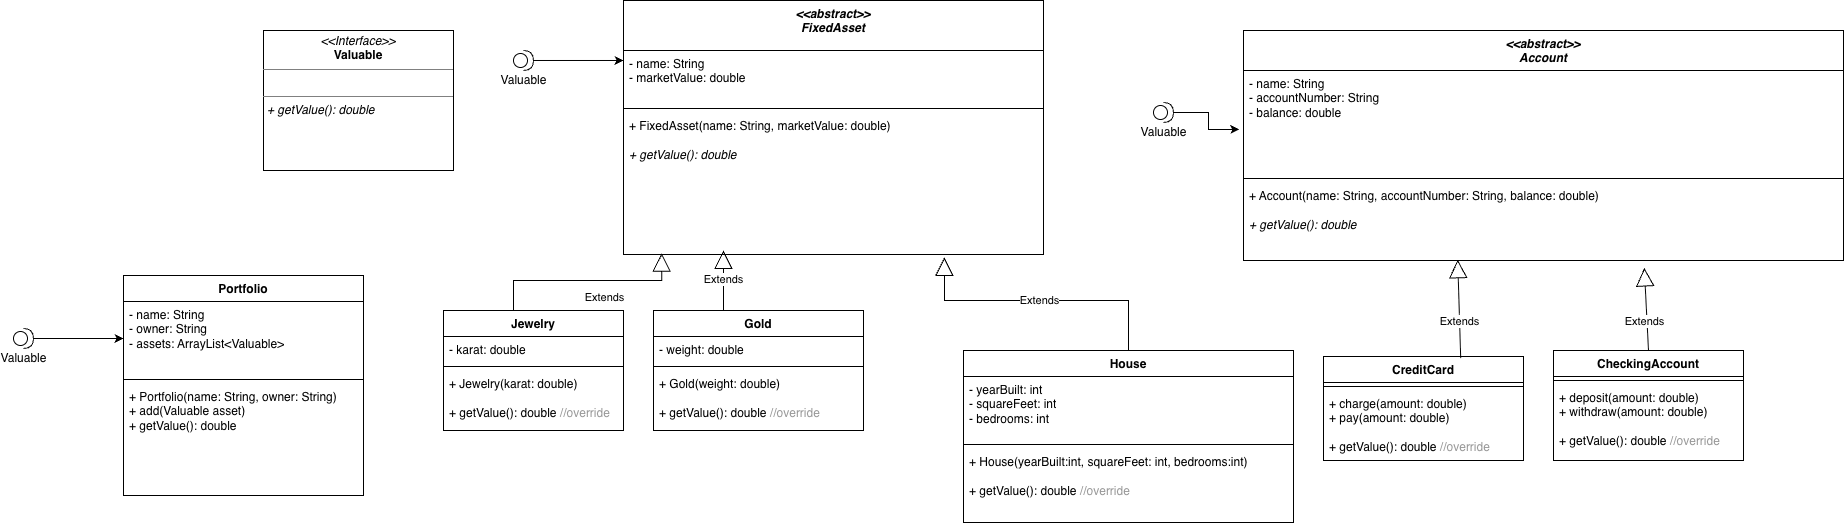

The diagram above was exported from draw.io. Its source (the exported page's mxGraphModel, read from the mxfile embedded in the PNG):
<mxGraphModel dx="1945" dy="969" grid="1" gridSize="10" guides="1" tooltips="1" connect="1" arrows="1" fold="1" page="1" pageScale="1" pageWidth="850" pageHeight="1100" math="0" shadow="0">
  <root>
    <mxCell id="0" />
    <mxCell id="1" parent="0" />
    <mxCell id="pNH2qnbLDWcdMRRTdW0f-1" parent="1" style="swimlane;fontStyle=1;align=center;verticalAlign=top;childLayout=stackLayout;horizontal=1;startSize=50;horizontalStack=0;resizeParent=1;resizeParentMax=0;resizeLast=0;collapsible=1;marginBottom=0;whiteSpace=wrap;html=1;" value="&lt;div&gt;&lt;i&gt;&amp;lt;&amp;lt;abstract&amp;gt;&amp;gt;&lt;/i&gt;&lt;/div&gt;&lt;i&gt;FixedAsset&lt;/i&gt;" vertex="1">
      <mxGeometry height="254" width="420" x="710" y="50" as="geometry" />
    </mxCell>
    <mxCell id="pNH2qnbLDWcdMRRTdW0f-2" parent="pNH2qnbLDWcdMRRTdW0f-1" style="text;strokeColor=none;fillColor=none;align=left;verticalAlign=top;spacingLeft=4;spacingRight=4;overflow=hidden;rotatable=0;points=[[0,0.5],[1,0.5]];portConstraint=eastwest;whiteSpace=wrap;html=1;" value="- name: String&lt;div&gt;- marketValue: double&lt;/div&gt;" vertex="1">
      <mxGeometry height="54" width="420" y="50" as="geometry" />
    </mxCell>
    <mxCell id="pNH2qnbLDWcdMRRTdW0f-3" parent="pNH2qnbLDWcdMRRTdW0f-1" style="line;strokeWidth=1;fillColor=none;align=left;verticalAlign=middle;spacingTop=-1;spacingLeft=3;spacingRight=3;rotatable=0;labelPosition=right;points=[];portConstraint=eastwest;strokeColor=inherit;" value="" vertex="1">
      <mxGeometry height="8" width="420" y="104" as="geometry" />
    </mxCell>
    <mxCell id="pNH2qnbLDWcdMRRTdW0f-4" parent="pNH2qnbLDWcdMRRTdW0f-1" style="text;strokeColor=none;fillColor=none;align=left;verticalAlign=top;spacingLeft=4;spacingRight=4;overflow=hidden;rotatable=0;points=[[0,0.5],[1,0.5]];portConstraint=eastwest;whiteSpace=wrap;html=1;" value="+ FixedAsset(name: String, marketValue: double)&lt;div&gt;&lt;br&gt;&lt;/div&gt;&lt;div&gt;&lt;i&gt;+ getValue(): double&lt;/i&gt;&lt;/div&gt;" vertex="1">
      <mxGeometry height="142" width="420" y="112" as="geometry" />
    </mxCell>
    <mxCell id="pNH2qnbLDWcdMRRTdW0f-5" parent="1" style="swimlane;fontStyle=1;align=center;verticalAlign=top;childLayout=stackLayout;horizontal=1;startSize=26;horizontalStack=0;resizeParent=1;resizeParentMax=0;resizeLast=0;collapsible=1;marginBottom=0;whiteSpace=wrap;html=1;" value="House" vertex="1">
      <mxGeometry height="172" width="330" x="1050" y="400" as="geometry" />
    </mxCell>
    <mxCell id="pNH2qnbLDWcdMRRTdW0f-6" parent="pNH2qnbLDWcdMRRTdW0f-5" style="text;strokeColor=none;fillColor=none;align=left;verticalAlign=top;spacingLeft=4;spacingRight=4;overflow=hidden;rotatable=0;points=[[0,0.5],[1,0.5]];portConstraint=eastwest;whiteSpace=wrap;html=1;" value="- yearBuilt: int&lt;div&gt;- squareFeet: int&lt;/div&gt;&lt;div&gt;- bedrooms: int&lt;/div&gt;" vertex="1">
      <mxGeometry height="64" width="330" y="26" as="geometry" />
    </mxCell>
    <mxCell id="pNH2qnbLDWcdMRRTdW0f-7" parent="pNH2qnbLDWcdMRRTdW0f-5" style="line;strokeWidth=1;fillColor=none;align=left;verticalAlign=middle;spacingTop=-1;spacingLeft=3;spacingRight=3;rotatable=0;labelPosition=right;points=[];portConstraint=eastwest;strokeColor=inherit;" value="" vertex="1">
      <mxGeometry height="8" width="330" y="90" as="geometry" />
    </mxCell>
    <mxCell id="pNH2qnbLDWcdMRRTdW0f-8" parent="pNH2qnbLDWcdMRRTdW0f-5" style="text;strokeColor=none;fillColor=none;align=left;verticalAlign=top;spacingLeft=4;spacingRight=4;overflow=hidden;rotatable=0;points=[[0,0.5],[1,0.5]];portConstraint=eastwest;whiteSpace=wrap;html=1;" value="+ House(yearBuilt:int, squareFeet: int, bedrooms:int)&lt;div&gt;&lt;br&gt;&lt;/div&gt;&lt;div&gt;+ getValue(): double&amp;nbsp;&lt;span style=&quot;color: rgb(153, 153, 153); background-color: transparent;&quot;&gt;//override&lt;/span&gt;&lt;/div&gt;" vertex="1">
      <mxGeometry height="74" width="330" y="98" as="geometry" />
    </mxCell>
    <mxCell id="pNH2qnbLDWcdMRRTdW0f-9" parent="1" style="swimlane;fontStyle=1;align=center;verticalAlign=top;childLayout=stackLayout;horizontal=1;startSize=26;horizontalStack=0;resizeParent=1;resizeParentMax=0;resizeLast=0;collapsible=1;marginBottom=0;whiteSpace=wrap;html=1;" value="Gold" vertex="1">
      <mxGeometry height="120" width="210" x="740" y="360" as="geometry" />
    </mxCell>
    <mxCell id="pNH2qnbLDWcdMRRTdW0f-10" parent="pNH2qnbLDWcdMRRTdW0f-9" style="text;strokeColor=none;fillColor=none;align=left;verticalAlign=top;spacingLeft=4;spacingRight=4;overflow=hidden;rotatable=0;points=[[0,0.5],[1,0.5]];portConstraint=eastwest;whiteSpace=wrap;html=1;" value="- weight: double" vertex="1">
      <mxGeometry height="26" width="210" y="26" as="geometry" />
    </mxCell>
    <mxCell id="pNH2qnbLDWcdMRRTdW0f-11" parent="pNH2qnbLDWcdMRRTdW0f-9" style="line;strokeWidth=1;fillColor=none;align=left;verticalAlign=middle;spacingTop=-1;spacingLeft=3;spacingRight=3;rotatable=0;labelPosition=right;points=[];portConstraint=eastwest;strokeColor=inherit;" value="" vertex="1">
      <mxGeometry height="8" width="210" y="52" as="geometry" />
    </mxCell>
    <mxCell id="pNH2qnbLDWcdMRRTdW0f-12" parent="pNH2qnbLDWcdMRRTdW0f-9" style="text;strokeColor=none;fillColor=none;align=left;verticalAlign=top;spacingLeft=4;spacingRight=4;overflow=hidden;rotatable=0;points=[[0,0.5],[1,0.5]];portConstraint=eastwest;whiteSpace=wrap;html=1;" value="+ Gold(weight: double)&lt;div&gt;&lt;br&gt;&lt;/div&gt;&lt;div&gt;+ getValue(): double&amp;nbsp;&lt;span style=&quot;color: rgb(153, 153, 153); background-color: transparent;&quot;&gt;//override&lt;/span&gt;&lt;/div&gt;" vertex="1">
      <mxGeometry height="60" width="210" y="60" as="geometry" />
    </mxCell>
    <mxCell id="pNH2qnbLDWcdMRRTdW0f-14" parent="1" style="swimlane;fontStyle=1;align=center;verticalAlign=top;childLayout=stackLayout;horizontal=1;startSize=26;horizontalStack=0;resizeParent=1;resizeParentMax=0;resizeLast=0;collapsible=1;marginBottom=0;whiteSpace=wrap;html=1;" value="Jewelry" vertex="1">
      <mxGeometry height="120" width="180" x="530" y="360" as="geometry" />
    </mxCell>
    <mxCell id="pNH2qnbLDWcdMRRTdW0f-15" parent="pNH2qnbLDWcdMRRTdW0f-14" style="text;strokeColor=none;fillColor=none;align=left;verticalAlign=top;spacingLeft=4;spacingRight=4;overflow=hidden;rotatable=0;points=[[0,0.5],[1,0.5]];portConstraint=eastwest;whiteSpace=wrap;html=1;" value="- karat: double" vertex="1">
      <mxGeometry height="26" width="180" y="26" as="geometry" />
    </mxCell>
    <mxCell id="pNH2qnbLDWcdMRRTdW0f-16" parent="pNH2qnbLDWcdMRRTdW0f-14" style="line;strokeWidth=1;fillColor=none;align=left;verticalAlign=middle;spacingTop=-1;spacingLeft=3;spacingRight=3;rotatable=0;labelPosition=right;points=[];portConstraint=eastwest;strokeColor=inherit;" value="" vertex="1">
      <mxGeometry height="8" width="180" y="52" as="geometry" />
    </mxCell>
    <mxCell id="pNH2qnbLDWcdMRRTdW0f-17" parent="pNH2qnbLDWcdMRRTdW0f-14" style="text;strokeColor=none;fillColor=none;align=left;verticalAlign=top;spacingLeft=4;spacingRight=4;overflow=hidden;rotatable=0;points=[[0,0.5],[1,0.5]];portConstraint=eastwest;whiteSpace=wrap;html=1;" value="+ Jewelry(karat: double)&lt;div&gt;&lt;br&gt;&lt;/div&gt;&lt;div&gt;+ getValue(): double&amp;nbsp;&lt;span style=&quot;color: rgb(153, 153, 153); background-color: transparent;&quot;&gt;//override&lt;/span&gt;&lt;/div&gt;" vertex="1">
      <mxGeometry height="60" width="180" y="60" as="geometry" />
    </mxCell>
    <mxCell id="pNH2qnbLDWcdMRRTdW0f-18" edge="1" parent="1" style="endArrow=block;endSize=16;endFill=0;html=1;rounded=0;" value="Extends">
      <mxGeometry relative="1" width="160" as="geometry">
        <mxPoint as="offset" />
        <mxPoint x="810" y="360" as="sourcePoint" />
        <mxPoint x="810" y="300" as="targetPoint" />
      </mxGeometry>
    </mxCell>
    <mxCell id="pNH2qnbLDWcdMRRTdW0f-19" edge="1" parent="1" style="endArrow=block;endSize=16;endFill=0;html=1;rounded=0;entryX=0.091;entryY=0.991;entryDx=0;entryDy=0;entryPerimeter=0;edgeStyle=orthogonalEdgeStyle;" target="pNH2qnbLDWcdMRRTdW0f-4" value="Extends">
      <mxGeometry relative="1" width="160" x="0.1813" y="-17" as="geometry">
        <mxPoint as="offset" />
        <Array as="points">
          <mxPoint x="600" y="330" />
          <mxPoint x="748" y="330" />
        </Array>
        <mxPoint x="600" y="360" as="sourcePoint" />
        <mxPoint x="760" y="360" as="targetPoint" />
      </mxGeometry>
    </mxCell>
    <mxCell id="pNH2qnbLDWcdMRRTdW0f-20" edge="1" parent="1" source="pNH2qnbLDWcdMRRTdW0f-5" style="endArrow=block;endSize=16;endFill=0;html=1;rounded=0;exitX=0.5;exitY=0;exitDx=0;exitDy=0;entryX=0.764;entryY=1.02;entryDx=0;entryDy=0;entryPerimeter=0;edgeStyle=orthogonalEdgeStyle;" target="pNH2qnbLDWcdMRRTdW0f-4" value="Extends">
      <mxGeometry relative="1" width="160" x="0.0029" as="geometry">
        <mxPoint as="offset" />
        <Array as="points">
          <mxPoint x="1215" y="350" />
          <mxPoint x="1031" y="350" />
        </Array>
        <mxPoint x="870" y="330" as="sourcePoint" />
        <mxPoint x="1030" y="330" as="targetPoint" />
      </mxGeometry>
    </mxCell>
    <mxCell id="pNH2qnbLDWcdMRRTdW0f-21" parent="1" style="swimlane;fontStyle=1;align=center;verticalAlign=top;childLayout=stackLayout;horizontal=1;startSize=40;horizontalStack=0;resizeParent=1;resizeParentMax=0;resizeLast=0;collapsible=1;marginBottom=0;whiteSpace=wrap;html=1;" value="&lt;div&gt;&lt;i&gt;&amp;lt;&amp;lt;abstract&amp;gt;&amp;gt;&lt;/i&gt;&lt;/div&gt;&lt;i&gt;Account&lt;/i&gt;" vertex="1">
      <mxGeometry height="230" width="600" x="1330" y="80" as="geometry" />
    </mxCell>
    <mxCell id="pNH2qnbLDWcdMRRTdW0f-22" parent="pNH2qnbLDWcdMRRTdW0f-21" style="text;strokeColor=none;fillColor=none;align=left;verticalAlign=top;spacingLeft=4;spacingRight=4;overflow=hidden;rotatable=0;points=[[0,0.5],[1,0.5]];portConstraint=eastwest;whiteSpace=wrap;html=1;" value="- name: String&lt;div&gt;- accountNumber: String&lt;/div&gt;&lt;div&gt;- balance: double&lt;/div&gt;" vertex="1">
      <mxGeometry height="104" width="600" y="40" as="geometry" />
    </mxCell>
    <mxCell id="pNH2qnbLDWcdMRRTdW0f-23" parent="pNH2qnbLDWcdMRRTdW0f-21" style="line;strokeWidth=1;fillColor=none;align=left;verticalAlign=middle;spacingTop=-1;spacingLeft=3;spacingRight=3;rotatable=0;labelPosition=right;points=[];portConstraint=eastwest;strokeColor=inherit;" value="" vertex="1">
      <mxGeometry height="8" width="600" y="144" as="geometry" />
    </mxCell>
    <mxCell id="pNH2qnbLDWcdMRRTdW0f-24" parent="pNH2qnbLDWcdMRRTdW0f-21" style="text;strokeColor=none;fillColor=none;align=left;verticalAlign=top;spacingLeft=4;spacingRight=4;overflow=hidden;rotatable=0;points=[[0,0.5],[1,0.5]];portConstraint=eastwest;whiteSpace=wrap;html=1;" value="+ Account(name: String, accountNumber: String, balance: double)&lt;div&gt;&lt;br&gt;&lt;/div&gt;&lt;div&gt;&lt;i&gt;+ getValue(): double&lt;/i&gt;&lt;/div&gt;" vertex="1">
      <mxGeometry height="78" width="600" y="152" as="geometry" />
    </mxCell>
    <mxCell id="pNH2qnbLDWcdMRRTdW0f-25" parent="1" style="swimlane;fontStyle=1;align=center;verticalAlign=top;childLayout=stackLayout;horizontal=1;startSize=26;horizontalStack=0;resizeParent=1;resizeParentMax=0;resizeLast=0;collapsible=1;marginBottom=0;whiteSpace=wrap;html=1;" value="CreditCard" vertex="1">
      <mxGeometry height="104" width="200" x="1410" y="406" as="geometry" />
    </mxCell>
    <mxCell id="pNH2qnbLDWcdMRRTdW0f-27" parent="pNH2qnbLDWcdMRRTdW0f-25" style="line;strokeWidth=1;fillColor=none;align=left;verticalAlign=middle;spacingTop=-1;spacingLeft=3;spacingRight=3;rotatable=0;labelPosition=right;points=[];portConstraint=eastwest;strokeColor=inherit;" value="" vertex="1">
      <mxGeometry height="8" width="200" y="26" as="geometry" />
    </mxCell>
    <mxCell id="pNH2qnbLDWcdMRRTdW0f-28" parent="pNH2qnbLDWcdMRRTdW0f-25" style="text;strokeColor=none;fillColor=none;align=left;verticalAlign=top;spacingLeft=4;spacingRight=4;overflow=hidden;rotatable=0;points=[[0,0.5],[1,0.5]];portConstraint=eastwest;whiteSpace=wrap;html=1;" value="+ charge(amount: double)&lt;div&gt;+ pay(amount: double)&lt;/div&gt;&lt;div&gt;&lt;br&gt;&lt;/div&gt;&lt;div&gt;+ getValue(): double&amp;nbsp;&lt;span style=&quot;background-color: transparent; color: rgb(153, 153, 153);&quot;&gt;//override&lt;/span&gt;&lt;/div&gt;" vertex="1">
      <mxGeometry height="70" width="200" y="34" as="geometry" />
    </mxCell>
    <mxCell id="pNH2qnbLDWcdMRRTdW0f-29" parent="1" style="swimlane;fontStyle=1;align=center;verticalAlign=top;childLayout=stackLayout;horizontal=1;startSize=26;horizontalStack=0;resizeParent=1;resizeParentMax=0;resizeLast=0;collapsible=1;marginBottom=0;whiteSpace=wrap;html=1;" value="CheckingAccount" vertex="1">
      <mxGeometry height="110" width="190" x="1640" y="400" as="geometry" />
    </mxCell>
    <mxCell id="pNH2qnbLDWcdMRRTdW0f-31" parent="pNH2qnbLDWcdMRRTdW0f-29" style="line;strokeWidth=1;fillColor=none;align=left;verticalAlign=middle;spacingTop=-1;spacingLeft=3;spacingRight=3;rotatable=0;labelPosition=right;points=[];portConstraint=eastwest;strokeColor=inherit;" value="" vertex="1">
      <mxGeometry height="8" width="190" y="26" as="geometry" />
    </mxCell>
    <mxCell id="pNH2qnbLDWcdMRRTdW0f-32" parent="pNH2qnbLDWcdMRRTdW0f-29" style="text;strokeColor=none;fillColor=none;align=left;verticalAlign=top;spacingLeft=4;spacingRight=4;overflow=hidden;rotatable=0;points=[[0,0.5],[1,0.5]];portConstraint=eastwest;whiteSpace=wrap;html=1;" value="+ deposit(amount: double)&lt;div&gt;+ withdraw(amount: double)&lt;/div&gt;&lt;div&gt;&lt;br&gt;&lt;/div&gt;&lt;div&gt;+ getValue(): double&amp;nbsp;&lt;span style=&quot;background-color: transparent; color: rgb(153, 153, 153);&quot;&gt;//override&lt;/span&gt;&lt;/div&gt;" vertex="1">
      <mxGeometry height="76" width="190" y="34" as="geometry" />
    </mxCell>
    <mxCell id="pNH2qnbLDWcdMRRTdW0f-33" edge="1" parent="1" source="pNH2qnbLDWcdMRRTdW0f-25" style="endArrow=block;endSize=16;endFill=0;html=1;rounded=0;exitX=0.686;exitY=0.015;exitDx=0;exitDy=0;exitPerimeter=0;entryX=0.357;entryY=0.99;entryDx=0;entryDy=0;entryPerimeter=0;" target="pNH2qnbLDWcdMRRTdW0f-24" value="Extends">
      <mxGeometry relative="1" width="160" x="-0.2615" as="geometry">
        <mxPoint as="offset" />
        <mxPoint x="1360" y="330" as="sourcePoint" />
        <mxPoint x="1520" y="330" as="targetPoint" />
      </mxGeometry>
    </mxCell>
    <mxCell id="pNH2qnbLDWcdMRRTdW0f-36" edge="1" parent="1" source="pNH2qnbLDWcdMRRTdW0f-29" style="endArrow=block;endSize=16;endFill=0;html=1;rounded=0;entryX=0.668;entryY=1.095;entryDx=0;entryDy=0;entryPerimeter=0;exitX=0.5;exitY=0;exitDx=0;exitDy=0;" target="pNH2qnbLDWcdMRRTdW0f-24" value="Extends">
      <mxGeometry relative="1" width="160" x="-0.2825" y="3" as="geometry">
        <mxPoint as="offset" />
        <mxPoint x="1730" y="370" as="sourcePoint" />
        <mxPoint x="1830" y="350" as="targetPoint" />
      </mxGeometry>
    </mxCell>
    <mxCell id="pNH2qnbLDWcdMRRTdW0f-38" parent="1" style="verticalAlign=top;align=left;overflow=fill;html=1;whiteSpace=wrap;" value="&lt;p style=&quot;margin:0px;margin-top:4px;text-align:center;&quot;&gt;&lt;i&gt;&amp;lt;&amp;lt;Interface&amp;gt;&amp;gt;&lt;/i&gt;&lt;br&gt;&lt;b&gt;Valuable&lt;/b&gt;&lt;/p&gt;&lt;hr size=&quot;1&quot; style=&quot;border-style:solid;&quot;&gt;&lt;p style=&quot;margin:0px;margin-left:4px;&quot;&gt;&lt;br&gt;&lt;/p&gt;&lt;hr size=&quot;1&quot; style=&quot;border-style:solid;&quot;&gt;&lt;p style=&quot;margin:0px;margin-left:4px;&quot;&gt;&lt;i&gt;+ getValue(): double&lt;/i&gt;&lt;/p&gt;" vertex="1">
      <mxGeometry height="140" width="190" x="350" y="80" as="geometry" />
    </mxCell>
    <mxCell id="pNH2qnbLDWcdMRRTdW0f-57" edge="1" parent="1" source="pNH2qnbLDWcdMRRTdW0f-56" style="edgeStyle=orthogonalEdgeStyle;rounded=0;orthogonalLoop=1;jettySize=auto;html=1;entryX=0;entryY=0.185;entryDx=0;entryDy=0;entryPerimeter=0;" target="pNH2qnbLDWcdMRRTdW0f-2">
      <mxGeometry relative="1" as="geometry">
        <mxPoint x="670" y="110" as="targetPoint" />
      </mxGeometry>
    </mxCell>
    <mxCell id="pNH2qnbLDWcdMRRTdW0f-56" parent="1" style="shape=providedRequiredInterface;html=1;verticalLabelPosition=bottom;sketch=0;" value="Valuable" vertex="1">
      <mxGeometry height="20" width="20" x="600" y="100" as="geometry" />
    </mxCell>
    <mxCell id="pNH2qnbLDWcdMRRTdW0f-67" parent="1" style="shape=providedRequiredInterface;html=1;verticalLabelPosition=bottom;sketch=0;" value="Valuable" vertex="1">
      <mxGeometry height="20" width="20" x="1240" y="152" as="geometry" />
    </mxCell>
    <mxCell id="pNH2qnbLDWcdMRRTdW0f-68" edge="1" parent="1" source="pNH2qnbLDWcdMRRTdW0f-67" style="edgeStyle=orthogonalEdgeStyle;rounded=0;orthogonalLoop=1;jettySize=auto;html=1;entryX=-0.007;entryY=0.567;entryDx=0;entryDy=0;entryPerimeter=0;" target="pNH2qnbLDWcdMRRTdW0f-22">
      <mxGeometry relative="1" as="geometry" />
    </mxCell>
    <mxCell id="pNH2qnbLDWcdMRRTdW0f-80" parent="1" style="swimlane;fontStyle=1;align=center;verticalAlign=top;childLayout=stackLayout;horizontal=1;startSize=26;horizontalStack=0;resizeParent=1;resizeParentMax=0;resizeLast=0;collapsible=1;marginBottom=0;whiteSpace=wrap;html=1;" value="Portfolio" vertex="1">
      <mxGeometry height="220" width="240" x="210" y="325" as="geometry" />
    </mxCell>
    <mxCell id="pNH2qnbLDWcdMRRTdW0f-81" parent="pNH2qnbLDWcdMRRTdW0f-80" style="text;strokeColor=none;fillColor=none;align=left;verticalAlign=top;spacingLeft=4;spacingRight=4;overflow=hidden;rotatable=0;points=[[0,0.5],[1,0.5]];portConstraint=eastwest;whiteSpace=wrap;html=1;" value="- name: String&lt;div&gt;- owner: String&lt;/div&gt;&lt;div&gt;- assets: ArrayList&amp;lt;Valuable&amp;gt;&lt;/div&gt;" vertex="1">
      <mxGeometry height="74" width="240" y="26" as="geometry" />
    </mxCell>
    <mxCell id="pNH2qnbLDWcdMRRTdW0f-82" parent="pNH2qnbLDWcdMRRTdW0f-80" style="line;strokeWidth=1;fillColor=none;align=left;verticalAlign=middle;spacingTop=-1;spacingLeft=3;spacingRight=3;rotatable=0;labelPosition=right;points=[];portConstraint=eastwest;strokeColor=inherit;" value="" vertex="1">
      <mxGeometry height="8" width="240" y="100" as="geometry" />
    </mxCell>
    <mxCell id="pNH2qnbLDWcdMRRTdW0f-83" parent="pNH2qnbLDWcdMRRTdW0f-80" style="text;strokeColor=none;fillColor=none;align=left;verticalAlign=top;spacingLeft=4;spacingRight=4;overflow=hidden;rotatable=0;points=[[0,0.5],[1,0.5]];portConstraint=eastwest;whiteSpace=wrap;html=1;" value="&lt;div&gt;+ Portfolio(name: String, owner: String)&lt;/div&gt;&lt;div&gt;+ add(Valuable asset)&lt;/div&gt;+ getValue(): double" vertex="1">
      <mxGeometry height="112" width="240" y="108" as="geometry" />
    </mxCell>
    <mxCell id="KKJ-to89NVmRtzUUj46p-3" edge="1" parent="1" source="KKJ-to89NVmRtzUUj46p-1" style="edgeStyle=orthogonalEdgeStyle;rounded=0;orthogonalLoop=1;jettySize=auto;html=1;" target="pNH2qnbLDWcdMRRTdW0f-81" value="">
      <mxGeometry relative="1" as="geometry" />
    </mxCell>
    <mxCell id="KKJ-to89NVmRtzUUj46p-1" parent="1" style="shape=providedRequiredInterface;html=1;verticalLabelPosition=bottom;sketch=0;" value="Valuable" vertex="1">
      <mxGeometry height="20" width="20" x="100" y="378" as="geometry" />
    </mxCell>
  </root>
</mxGraphModel>